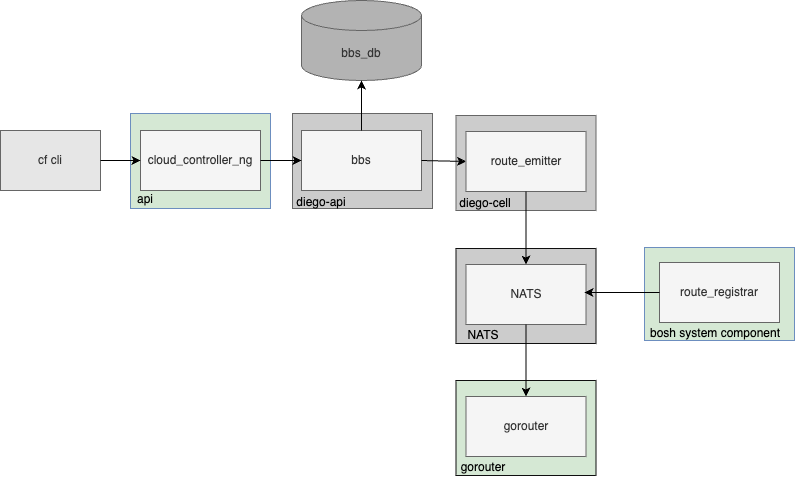

The diagram above was exported from draw.io. Its source (the exported page's mxGraphModel, read from the mxfile embedded in the PNG):
<mxGraphModel dx="1485" dy="1073" grid="1" gridSize="10" guides="1" tooltips="1" connect="1" arrows="1" fold="1" page="1" pageScale="1" pageWidth="827" pageHeight="1169" math="0" shadow="0">
  <root>
    <mxCell id="0" />
    <mxCell id="1" parent="0" />
    <mxCell id="Byd008dXk55PioG3RDZt-2" value="" style="rounded=0;whiteSpace=wrap;html=1;fillColor=#D5E8D4;strokeColor=#6c8ebf;" vertex="1" parent="1">
      <mxGeometry x="650" y="427" width="150" height="93" as="geometry" />
    </mxCell>
    <mxCell id="Byd008dXk55PioG3RDZt-1" value="" style="rounded=0;whiteSpace=wrap;html=1;fillColor=#CCCCCC;strokeColor=#666666;fontColor=#333333;" vertex="1" parent="1">
      <mxGeometry x="461.5" y="295" width="140" height="95" as="geometry" />
    </mxCell>
    <mxCell id="_6kX1p-gOerI9rSSQWck-28" value="" style="rounded=0;whiteSpace=wrap;html=1;fillColor=#D5E8D4;strokeColor=#0f0f0f;" parent="1" vertex="1">
      <mxGeometry x="461.5" y="560" width="140" height="95" as="geometry" />
    </mxCell>
    <mxCell id="_6kX1p-gOerI9rSSQWck-26" value="" style="rounded=0;whiteSpace=wrap;html=1;fillColor=#D5E8D4;strokeColor=#6c8ebf;" parent="1" vertex="1">
      <mxGeometry x="136" y="293" width="140" height="95" as="geometry" />
    </mxCell>
    <mxCell id="_6kX1p-gOerI9rSSQWck-24" value="" style="rounded=0;whiteSpace=wrap;html=1;fillColor=#CCCCCC;strokeColor=#666666;fontColor=#333333;" parent="1" vertex="1">
      <mxGeometry x="298" y="293" width="140" height="95" as="geometry" />
    </mxCell>
    <mxCell id="_6kX1p-gOerI9rSSQWck-2" value="cloud_controller_ng" style="rounded=0;whiteSpace=wrap;html=1;fillColor=#f5f5f5;fontColor=#333333;strokeColor=#666666;" parent="1" vertex="1">
      <mxGeometry x="146" y="310" width="120" height="60" as="geometry" />
    </mxCell>
    <mxCell id="_6kX1p-gOerI9rSSQWck-3" value="bbs" style="rounded=0;whiteSpace=wrap;html=1;fillColor=#f5f5f5;fontColor=#333333;strokeColor=#666666;" parent="1" vertex="1">
      <mxGeometry x="307" y="310" width="120" height="60" as="geometry" />
    </mxCell>
    <mxCell id="_6kX1p-gOerI9rSSQWck-4" value="bbs_db" style="shape=cylinder3;whiteSpace=wrap;html=1;boundedLbl=1;backgroundOutline=1;size=15;fillColor=#B3B3B3;fontColor=#333333;strokeColor=#666666;" parent="1" vertex="1">
      <mxGeometry x="307" y="180" width="120" height="80" as="geometry" />
    </mxCell>
    <mxCell id="_6kX1p-gOerI9rSSQWck-5" value="" style="endArrow=classic;html=1;rounded=0;exitX=1;exitY=0.5;exitDx=0;exitDy=0;entryX=0;entryY=0.5;entryDx=0;entryDy=0;" parent="1" source="_6kX1p-gOerI9rSSQWck-2" target="_6kX1p-gOerI9rSSQWck-3" edge="1">
      <mxGeometry width="50" height="50" relative="1" as="geometry">
        <mxPoint x="459" y="460" as="sourcePoint" />
        <mxPoint x="509" y="410" as="targetPoint" />
      </mxGeometry>
    </mxCell>
    <mxCell id="_6kX1p-gOerI9rSSQWck-6" value="cf cli" style="rounded=0;whiteSpace=wrap;html=1;fillColor=#E6E6E6;fontColor=#333333;strokeColor=#666666;" parent="1" vertex="1">
      <mxGeometry x="6" y="310" width="100" height="60" as="geometry" />
    </mxCell>
    <mxCell id="_6kX1p-gOerI9rSSQWck-7" value="" style="endArrow=classic;html=1;rounded=0;exitX=1;exitY=0.5;exitDx=0;exitDy=0;entryX=0;entryY=0.5;entryDx=0;entryDy=0;" parent="1" source="_6kX1p-gOerI9rSSQWck-6" target="_6kX1p-gOerI9rSSQWck-2" edge="1">
      <mxGeometry width="50" height="50" relative="1" as="geometry">
        <mxPoint x="376" y="450" as="sourcePoint" />
        <mxPoint x="426" y="400" as="targetPoint" />
      </mxGeometry>
    </mxCell>
    <mxCell id="_6kX1p-gOerI9rSSQWck-8" value="" style="endArrow=classic;html=1;rounded=0;exitX=0.5;exitY=0;exitDx=0;exitDy=0;entryX=0.5;entryY=1;entryDx=0;entryDy=0;entryPerimeter=0;" parent="1" source="_6kX1p-gOerI9rSSQWck-3" target="_6kX1p-gOerI9rSSQWck-4" edge="1">
      <mxGeometry width="50" height="50" relative="1" as="geometry">
        <mxPoint x="377" y="450" as="sourcePoint" />
        <mxPoint x="427" y="400" as="targetPoint" />
      </mxGeometry>
    </mxCell>
    <mxCell id="_6kX1p-gOerI9rSSQWck-10" value="" style="endArrow=classic;html=1;rounded=0;exitX=1;exitY=0.5;exitDx=0;exitDy=0;entryX=0;entryY=0.5;entryDx=0;entryDy=0;" parent="1" source="_6kX1p-gOerI9rSSQWck-3" target="_6kX1p-gOerI9rSSQWck-12" edge="1">
      <mxGeometry width="50" height="50" relative="1" as="geometry">
        <mxPoint x="367" y="398" as="sourcePoint" />
        <mxPoint x="367" y="428" as="targetPoint" />
      </mxGeometry>
    </mxCell>
    <mxCell id="_6kX1p-gOerI9rSSQWck-12" value="route_emitter" style="rounded=0;whiteSpace=wrap;html=1;fillColor=#f5f5f5;fontColor=#333333;strokeColor=#666666;" parent="1" vertex="1">
      <mxGeometry x="471.5" y="311" width="120" height="60" as="geometry" />
    </mxCell>
    <mxCell id="_6kX1p-gOerI9rSSQWck-15" value="diego-cell" style="text;html=1;align=center;verticalAlign=middle;whiteSpace=wrap;rounded=0;" parent="1" vertex="1">
      <mxGeometry x="461" y="368" width="60" height="30" as="geometry" />
    </mxCell>
    <mxCell id="_6kX1p-gOerI9rSSQWck-17" value="gorouter" style="rounded=0;whiteSpace=wrap;html=1;fillColor=#f5f5f5;fontColor=#333333;strokeColor=#666666;" parent="1" vertex="1">
      <mxGeometry x="471.5" y="576" width="120" height="60" as="geometry" />
    </mxCell>
    <mxCell id="_6kX1p-gOerI9rSSQWck-19" value="api" style="text;html=1;align=center;verticalAlign=middle;whiteSpace=wrap;rounded=0;" parent="1" vertex="1">
      <mxGeometry x="121" y="364" width="60" height="30" as="geometry" />
    </mxCell>
    <mxCell id="_6kX1p-gOerI9rSSQWck-25" value="diego-api" style="text;html=1;align=center;verticalAlign=middle;whiteSpace=wrap;rounded=0;" parent="1" vertex="1">
      <mxGeometry x="297" y="367" width="60" height="30" as="geometry" />
    </mxCell>
    <mxCell id="_6kX1p-gOerI9rSSQWck-29" value="gorouter" style="text;html=1;align=center;verticalAlign=middle;whiteSpace=wrap;rounded=0;" parent="1" vertex="1">
      <mxGeometry x="458.5" y="632" width="60" height="30" as="geometry" />
    </mxCell>
    <mxCell id="_6kX1p-gOerI9rSSQWck-30" value="route_registrar" style="rounded=0;whiteSpace=wrap;html=1;fillColor=#f5f5f5;fontColor=#333333;strokeColor=#666666;" parent="1" vertex="1">
      <mxGeometry x="665" y="442" width="120" height="60" as="geometry" />
    </mxCell>
    <mxCell id="_6kX1p-gOerI9rSSQWck-33" value="bosh system component" style="text;html=1;align=center;verticalAlign=middle;whiteSpace=wrap;rounded=0;" parent="1" vertex="1">
      <mxGeometry x="627" y="505" width="188" height="15" as="geometry" />
    </mxCell>
    <mxCell id="Byd008dXk55PioG3RDZt-3" value="" style="rounded=0;whiteSpace=wrap;html=1;fillColor=#CCCCCC;strokeColor=#0f0f0f;" vertex="1" parent="1">
      <mxGeometry x="461.5" y="428" width="140" height="95" as="geometry" />
    </mxCell>
    <mxCell id="Byd008dXk55PioG3RDZt-4" value="NATS" style="rounded=0;whiteSpace=wrap;html=1;fillColor=#f5f5f5;fontColor=#333333;strokeColor=#666666;" vertex="1" parent="1">
      <mxGeometry x="471.5" y="444" width="120" height="60" as="geometry" />
    </mxCell>
    <mxCell id="Byd008dXk55PioG3RDZt-5" value="NATS" style="text;html=1;align=center;verticalAlign=middle;whiteSpace=wrap;rounded=0;" vertex="1" parent="1">
      <mxGeometry x="458.5" y="500" width="60" height="30" as="geometry" />
    </mxCell>
    <mxCell id="_6kX1p-gOerI9rSSQWck-31" value="" style="endArrow=classic;html=1;rounded=0;exitX=0;exitY=0.5;exitDx=0;exitDy=0;" parent="1" source="_6kX1p-gOerI9rSSQWck-30" edge="1">
      <mxGeometry width="50" height="50" relative="1" as="geometry">
        <mxPoint x="522" y="572" as="sourcePoint" />
        <mxPoint x="590" y="472" as="targetPoint" />
      </mxGeometry>
    </mxCell>
    <mxCell id="_6kX1p-gOerI9rSSQWck-20" value="" style="endArrow=classic;html=1;rounded=0;exitX=0.5;exitY=1;exitDx=0;exitDy=0;entryX=0.5;entryY=0;entryDx=0;entryDy=0;" parent="1" source="_6kX1p-gOerI9rSSQWck-12" target="Byd008dXk55PioG3RDZt-4" edge="1">
      <mxGeometry width="50" height="50" relative="1" as="geometry">
        <mxPoint x="259" y="361" as="sourcePoint" />
        <mxPoint x="309" y="311" as="targetPoint" />
      </mxGeometry>
    </mxCell>
    <mxCell id="Byd008dXk55PioG3RDZt-6" value="" style="endArrow=classic;html=1;rounded=0;entryX=0.5;entryY=0;entryDx=0;entryDy=0;exitX=0.5;exitY=1;exitDx=0;exitDy=0;" edge="1" parent="1" source="Byd008dXk55PioG3RDZt-4" target="_6kX1p-gOerI9rSSQWck-17">
      <mxGeometry width="50" height="50" relative="1" as="geometry">
        <mxPoint x="470" y="440" as="sourcePoint" />
        <mxPoint x="520" y="390" as="targetPoint" />
      </mxGeometry>
    </mxCell>
  </root>
</mxGraphModel>